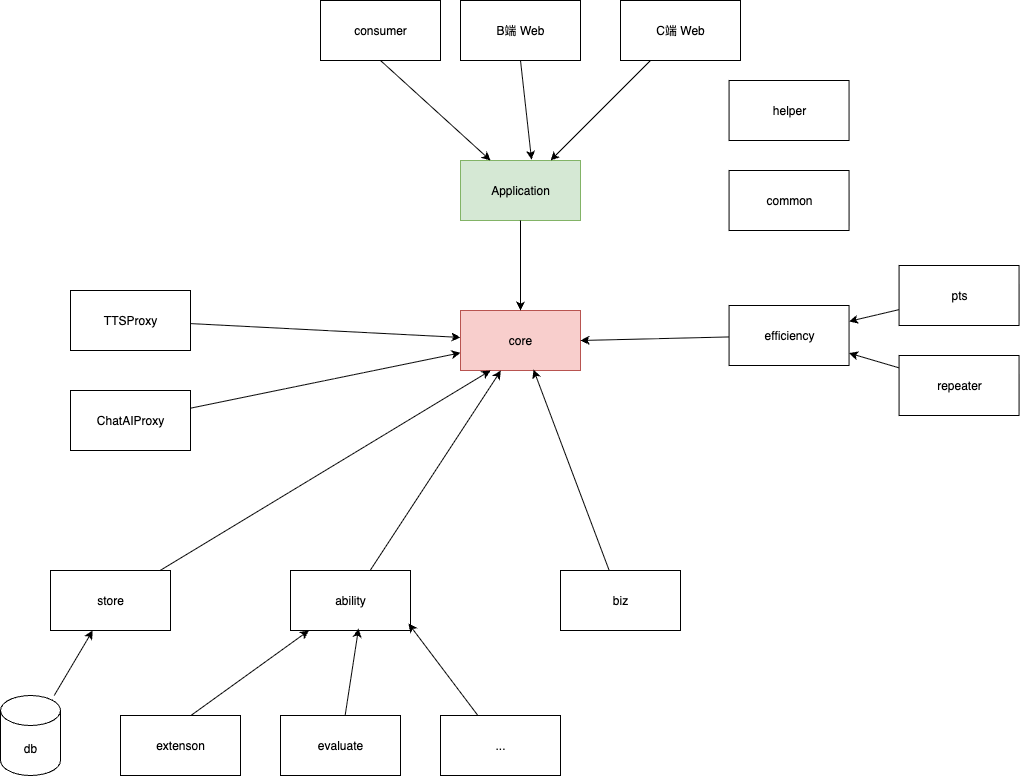

The diagram above was exported from draw.io. Its source (the exported page's mxGraphModel, read from the mxfile embedded in the PNG):
<mxGraphModel dx="2118" dy="1539" grid="1" gridSize="10" guides="1" tooltips="1" connect="1" arrows="1" fold="1" page="1" pageScale="1" pageWidth="1100" pageHeight="850" background="none" math="0" shadow="0">
  <root>
    <mxCell id="0" />
    <mxCell id="1" parent="0" />
    <mxCell id="Huz4JiMLZcsju0j2y5Ba-1" value="common" style="rounded=0;whiteSpace=wrap;html=1;" parent="1" vertex="1">
      <mxGeometry x="708.57" y="80" width="120" height="60" as="geometry" />
    </mxCell>
    <mxCell id="Huz4JiMLZcsju0j2y5Ba-2" value="Application" style="rounded=0;whiteSpace=wrap;html=1;fillColor=#d5e8d4;strokeColor=#82b366;" parent="1" vertex="1">
      <mxGeometry x="440" y="70" width="120" height="60" as="geometry" />
    </mxCell>
    <mxCell id="Huz4JiMLZcsju0j2y5Ba-3" value="core" style="rounded=0;whiteSpace=wrap;html=1;fillColor=#f8cecc;strokeColor=#b85450;" parent="1" vertex="1">
      <mxGeometry x="440" y="220" width="120" height="60" as="geometry" />
    </mxCell>
    <mxCell id="Huz4JiMLZcsju0j2y5Ba-4" value="store" style="rounded=0;whiteSpace=wrap;html=1;" parent="1" vertex="1">
      <mxGeometry x="30" y="480" width="120" height="60" as="geometry" />
    </mxCell>
    <mxCell id="Huz4JiMLZcsju0j2y5Ba-6" value="consumer" style="rounded=0;whiteSpace=wrap;html=1;" parent="1" vertex="1">
      <mxGeometry x="300" y="-90" width="120" height="60" as="geometry" />
    </mxCell>
    <mxCell id="Huz4JiMLZcsju0j2y5Ba-7" value="B端 Web" style="rounded=0;whiteSpace=wrap;html=1;" parent="1" vertex="1">
      <mxGeometry x="440" y="-90" width="120" height="60" as="geometry" />
    </mxCell>
    <mxCell id="Huz4JiMLZcsju0j2y5Ba-10" value="" style="endArrow=classic;html=1;rounded=0;exitX=0.5;exitY=1;exitDx=0;exitDy=0;" parent="1" source="Huz4JiMLZcsju0j2y5Ba-2" target="Huz4JiMLZcsju0j2y5Ba-3" edge="1">
      <mxGeometry width="50" height="50" relative="1" as="geometry">
        <mxPoint x="560" y="220" as="sourcePoint" />
        <mxPoint x="520" y="560" as="targetPoint" />
      </mxGeometry>
    </mxCell>
    <mxCell id="Huz4JiMLZcsju0j2y5Ba-11" value="" style="endArrow=classic;html=1;rounded=0;exitX=0.5;exitY=1;exitDx=0;exitDy=0;entryX=0.25;entryY=0;entryDx=0;entryDy=0;" parent="1" source="Huz4JiMLZcsju0j2y5Ba-6" target="Huz4JiMLZcsju0j2y5Ba-2" edge="1">
      <mxGeometry width="50" height="50" relative="1" as="geometry">
        <mxPoint x="460" y="-70" as="sourcePoint" />
        <mxPoint x="470" y="60" as="targetPoint" />
      </mxGeometry>
    </mxCell>
    <mxCell id="Huz4JiMLZcsju0j2y5Ba-12" value="" style="endArrow=classic;html=1;rounded=0;entryX=0.592;entryY=-0.013;entryDx=0;entryDy=0;entryPerimeter=0;exitX=0.5;exitY=1;exitDx=0;exitDy=0;" parent="1" source="Huz4JiMLZcsju0j2y5Ba-7" target="Huz4JiMLZcsju0j2y5Ba-2" edge="1">
      <mxGeometry width="50" height="50" relative="1" as="geometry">
        <mxPoint x="680" y="-20" as="sourcePoint" />
        <mxPoint x="561.76" y="58.07999999999993" as="targetPoint" />
      </mxGeometry>
    </mxCell>
    <mxCell id="wYPoNrKx8Yz1sqVqCKKt-4" style="rounded=0;orthogonalLoop=1;jettySize=auto;html=1;" parent="1" source="wYPoNrKx8Yz1sqVqCKKt-2" target="Huz4JiMLZcsju0j2y5Ba-3" edge="1">
      <mxGeometry relative="1" as="geometry">
        <mxPoint x="300" y="530" as="targetPoint" />
      </mxGeometry>
    </mxCell>
    <mxCell id="wYPoNrKx8Yz1sqVqCKKt-2" value="ability" style="rounded=0;whiteSpace=wrap;html=1;" parent="1" vertex="1">
      <mxGeometry x="270" y="480" width="120" height="60" as="geometry" />
    </mxCell>
    <mxCell id="wYPoNrKx8Yz1sqVqCKKt-9" style="rounded=0;orthogonalLoop=1;jettySize=auto;html=1;exitX=0.575;exitY=0.017;exitDx=0;exitDy=0;exitPerimeter=0;" parent="1" source="wYPoNrKx8Yz1sqVqCKKt-5" target="wYPoNrKx8Yz1sqVqCKKt-2" edge="1">
      <mxGeometry relative="1" as="geometry">
        <mxPoint x="25" y="730" as="sourcePoint" />
        <mxPoint x="55" y="640" as="targetPoint" />
      </mxGeometry>
    </mxCell>
    <mxCell id="wYPoNrKx8Yz1sqVqCKKt-5" value="extenson" style="rounded=0;whiteSpace=wrap;html=1;" parent="1" vertex="1">
      <mxGeometry x="100" y="625" width="120" height="60" as="geometry" />
    </mxCell>
    <mxCell id="wYPoNrKx8Yz1sqVqCKKt-6" value="evaluate" style="rounded=0;whiteSpace=wrap;html=1;" parent="1" vertex="1">
      <mxGeometry x="260" y="625" width="120" height="60" as="geometry" />
    </mxCell>
    <mxCell id="wYPoNrKx8Yz1sqVqCKKt-7" value="..." style="rounded=0;whiteSpace=wrap;html=1;" parent="1" vertex="1">
      <mxGeometry x="420" y="625" width="120" height="60" as="geometry" />
    </mxCell>
    <mxCell id="wYPoNrKx8Yz1sqVqCKKt-10" style="rounded=0;orthogonalLoop=1;jettySize=auto;html=1;entryX=0.567;entryY=0.967;entryDx=0;entryDy=0;entryPerimeter=0;" parent="1" source="wYPoNrKx8Yz1sqVqCKKt-6" target="wYPoNrKx8Yz1sqVqCKKt-2" edge="1">
      <mxGeometry relative="1" as="geometry" />
    </mxCell>
    <mxCell id="wYPoNrKx8Yz1sqVqCKKt-11" style="rounded=0;orthogonalLoop=1;jettySize=auto;html=1;entryX=0.983;entryY=0.883;entryDx=0;entryDy=0;entryPerimeter=0;" parent="1" source="wYPoNrKx8Yz1sqVqCKKt-7" target="wYPoNrKx8Yz1sqVqCKKt-2" edge="1">
      <mxGeometry relative="1" as="geometry" />
    </mxCell>
    <mxCell id="wYPoNrKx8Yz1sqVqCKKt-18" style="rounded=0;orthogonalLoop=1;jettySize=auto;html=1;entryX=0.25;entryY=1;entryDx=0;entryDy=0;" parent="1" source="Huz4JiMLZcsju0j2y5Ba-4" target="Huz4JiMLZcsju0j2y5Ba-3" edge="1">
      <mxGeometry relative="1" as="geometry" />
    </mxCell>
    <mxCell id="wYPoNrKx8Yz1sqVqCKKt-21" style="rounded=0;orthogonalLoop=1;jettySize=auto;html=1;entryX=1;entryY=0.5;entryDx=0;entryDy=0;" parent="1" source="wYPoNrKx8Yz1sqVqCKKt-20" target="Huz4JiMLZcsju0j2y5Ba-3" edge="1">
      <mxGeometry relative="1" as="geometry" />
    </mxCell>
    <mxCell id="wYPoNrKx8Yz1sqVqCKKt-20" value="efficiency" style="rounded=0;whiteSpace=wrap;html=1;" parent="1" vertex="1">
      <mxGeometry x="708.57" y="215" width="120" height="60" as="geometry" />
    </mxCell>
    <mxCell id="wYPoNrKx8Yz1sqVqCKKt-24" style="rounded=0;orthogonalLoop=1;jettySize=auto;html=1;" parent="1" source="wYPoNrKx8Yz1sqVqCKKt-22" target="wYPoNrKx8Yz1sqVqCKKt-20" edge="1">
      <mxGeometry relative="1" as="geometry" />
    </mxCell>
    <mxCell id="wYPoNrKx8Yz1sqVqCKKt-22" value="pts" style="rounded=0;whiteSpace=wrap;html=1;" parent="1" vertex="1">
      <mxGeometry x="878.57" y="175" width="120" height="60" as="geometry" />
    </mxCell>
    <mxCell id="wYPoNrKx8Yz1sqVqCKKt-25" style="rounded=0;orthogonalLoop=1;jettySize=auto;html=1;" parent="1" source="wYPoNrKx8Yz1sqVqCKKt-23" target="wYPoNrKx8Yz1sqVqCKKt-20" edge="1">
      <mxGeometry relative="1" as="geometry" />
    </mxCell>
    <mxCell id="wYPoNrKx8Yz1sqVqCKKt-23" value="repeater" style="rounded=0;whiteSpace=wrap;html=1;" parent="1" vertex="1">
      <mxGeometry x="878.57" y="265" width="120" height="60" as="geometry" />
    </mxCell>
    <mxCell id="wYPoNrKx8Yz1sqVqCKKt-28" style="rounded=0;orthogonalLoop=1;jettySize=auto;html=1;" parent="1" source="wYPoNrKx8Yz1sqVqCKKt-26" target="Huz4JiMLZcsju0j2y5Ba-3" edge="1">
      <mxGeometry relative="1" as="geometry" />
    </mxCell>
    <mxCell id="wYPoNrKx8Yz1sqVqCKKt-26" value="TTSProxy" style="rounded=0;whiteSpace=wrap;html=1;" parent="1" vertex="1">
      <mxGeometry x="50" y="200" width="120" height="60" as="geometry" />
    </mxCell>
    <mxCell id="wYPoNrKx8Yz1sqVqCKKt-29" style="rounded=0;orthogonalLoop=1;jettySize=auto;html=1;" parent="1" source="wYPoNrKx8Yz1sqVqCKKt-27" target="Huz4JiMLZcsju0j2y5Ba-3" edge="1">
      <mxGeometry relative="1" as="geometry" />
    </mxCell>
    <mxCell id="wYPoNrKx8Yz1sqVqCKKt-27" value="ChatAIProxy" style="rounded=0;whiteSpace=wrap;html=1;" parent="1" vertex="1">
      <mxGeometry x="50" y="300" width="120" height="60" as="geometry" />
    </mxCell>
    <mxCell id="wYPoNrKx8Yz1sqVqCKKt-35" style="rounded=0;orthogonalLoop=1;jettySize=auto;html=1;entryX=0.608;entryY=0.983;entryDx=0;entryDy=0;entryPerimeter=0;" parent="1" source="wYPoNrKx8Yz1sqVqCKKt-34" target="Huz4JiMLZcsju0j2y5Ba-3" edge="1">
      <mxGeometry relative="1" as="geometry">
        <mxPoint x="652.1428571428573" y="530" as="targetPoint" />
      </mxGeometry>
    </mxCell>
    <mxCell id="wYPoNrKx8Yz1sqVqCKKt-34" value="biz" style="rounded=0;whiteSpace=wrap;html=1;" parent="1" vertex="1">
      <mxGeometry x="540" y="480" width="120" height="60" as="geometry" />
    </mxCell>
    <mxCell id="_twCw_85xZMc-o5BTPpY-2" value="helper" style="rounded=0;whiteSpace=wrap;html=1;" parent="1" vertex="1">
      <mxGeometry x="708.57" y="-10" width="120" height="60" as="geometry" />
    </mxCell>
    <mxCell id="_twCw_85xZMc-o5BTPpY-4" style="rounded=0;orthogonalLoop=1;jettySize=auto;html=1;" parent="1" source="_twCw_85xZMc-o5BTPpY-3" target="Huz4JiMLZcsju0j2y5Ba-2" edge="1">
      <mxGeometry relative="1" as="geometry" />
    </mxCell>
    <mxCell id="_twCw_85xZMc-o5BTPpY-3" value="C端 Web" style="rounded=0;whiteSpace=wrap;html=1;" parent="1" vertex="1">
      <mxGeometry x="600" y="-90" width="120" height="60" as="geometry" />
    </mxCell>
    <mxCell id="_twCw_85xZMc-o5BTPpY-6" style="rounded=0;orthogonalLoop=1;jettySize=auto;html=1;" parent="1" source="_twCw_85xZMc-o5BTPpY-5" target="Huz4JiMLZcsju0j2y5Ba-4" edge="1">
      <mxGeometry relative="1" as="geometry" />
    </mxCell>
    <mxCell id="_twCw_85xZMc-o5BTPpY-5" value="db" style="shape=cylinder3;whiteSpace=wrap;html=1;boundedLbl=1;backgroundOutline=1;size=15;" parent="1" vertex="1">
      <mxGeometry x="-20" y="605" width="60" height="80" as="geometry" />
    </mxCell>
  </root>
</mxGraphModel>